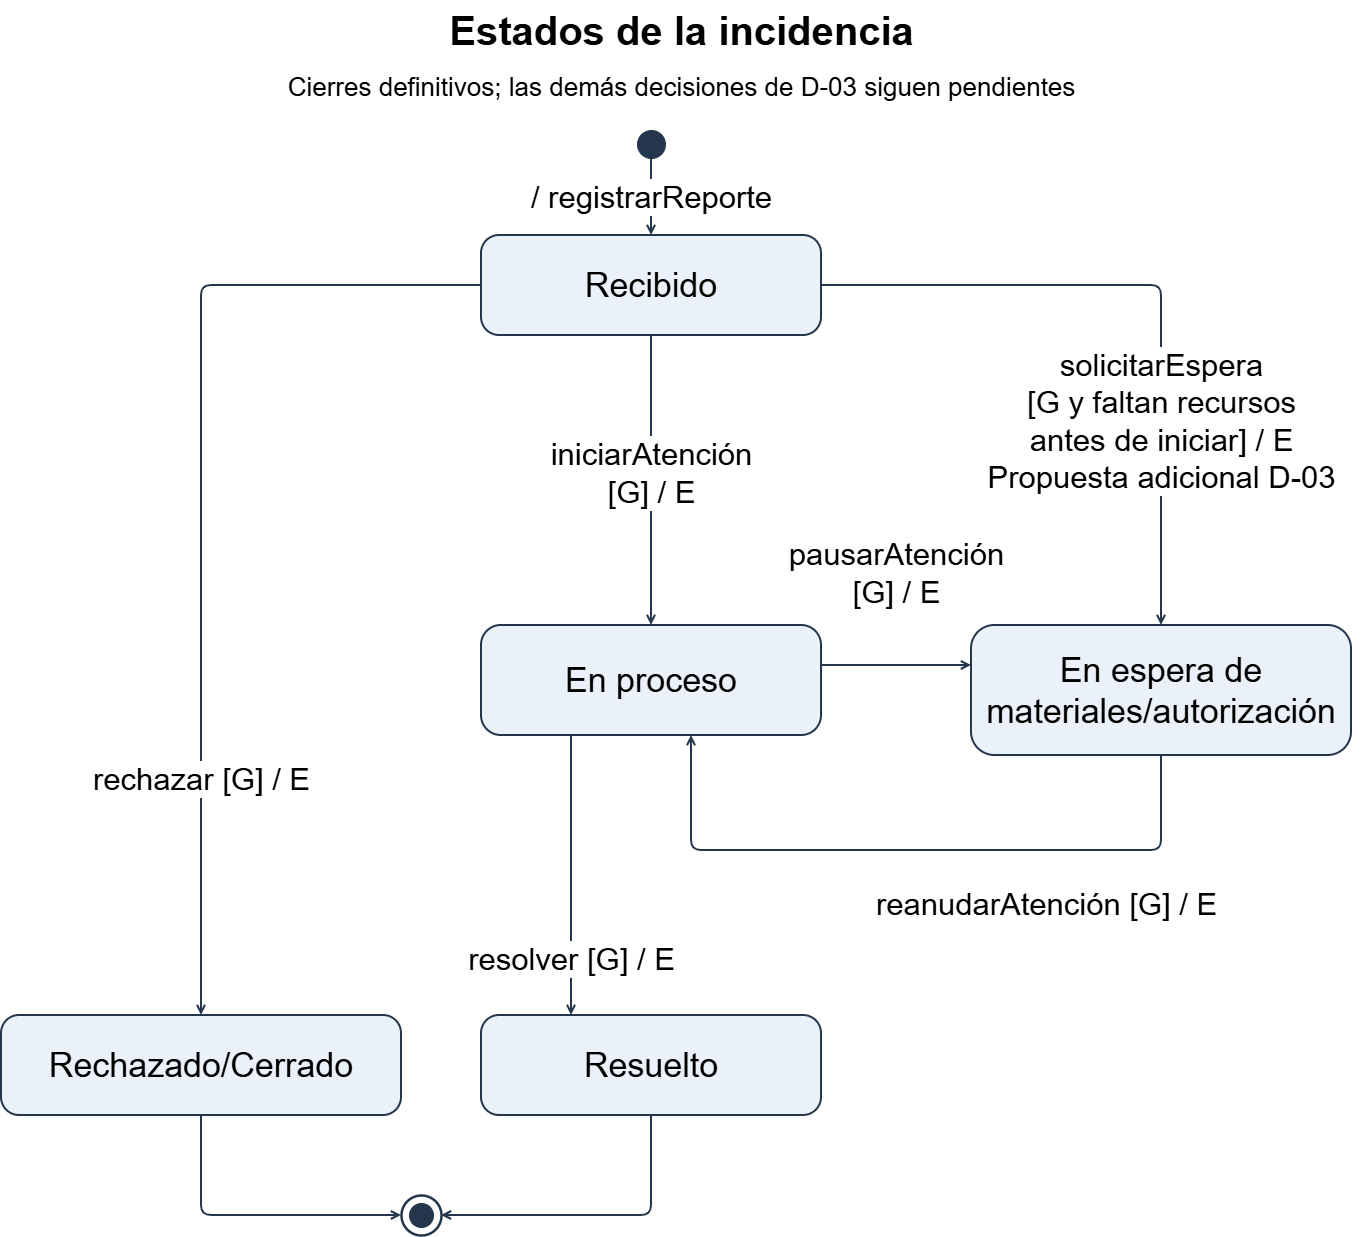

The diagram above was exported from draw.io. Its source (the exported page's mxGraphModel, read from the mxfile embedded in the PNG):
<mxGraphModel dx="2617" dy="1121" grid="1" gridSize="10" guides="1" tooltips="1" connect="1" arrows="1" fold="1" page="1" pageScale="1" pageWidth="827" pageHeight="1169" math="0" shadow="0">
  <root>
    <mxCell id="0" />
    <mxCell id="1" parent="0" />
    <mxCell id="ZG5qPTy6W2v--W5gNjZN-28" parent="1" style="text;html=1;align=center;fontFamily=Arial;fontSize=40;fontStyle=1;" value="Estados de la incidencia" vertex="1">
      <mxGeometry height="65" width="1360" x="50" y="70" as="geometry" />
    </mxCell>
    <mxCell id="ZG5qPTy6W2v--W5gNjZN-29" parent="1" style="text;html=1;align=center;fontFamily=Arial;fontSize=26;" value="Cierres definitivos; las demás decisiones de D-03 siguen pendientes" vertex="1">
      <mxGeometry height="50" width="1360" x="50" y="135" as="geometry" />
    </mxCell>
    <mxCell id="ZG5qPTy6W2v--W5gNjZN-30" parent="1" style="ellipse;aspect=fixed;fillColor=#24364B;strokeColor=#24364B;" value="" vertex="1">
      <mxGeometry height="28" width="28" x="686" y="200" as="geometry" />
    </mxCell>
    <mxCell id="ZG5qPTy6W2v--W5gNjZN-31" parent="1" style="rounded=1;arcSize=18;whiteSpace=wrap;html=1;fontFamily=Arial;fontSize=34;fillColor=#EAF1F8;strokeColor=#24364B;strokeWidth=2;" value="Recibido" vertex="1">
      <mxGeometry height="100" width="340" x="530" y="305" as="geometry" />
    </mxCell>
    <mxCell id="ZG5qPTy6W2v--W5gNjZN-32" parent="1" style="rounded=1;arcSize=18;whiteSpace=wrap;html=1;fontFamily=Arial;fontSize=34;fillColor=#EAF1F8;strokeColor=#24364B;strokeWidth=2;" value="En proceso" vertex="1">
      <mxGeometry height="110" width="340" x="530" y="695" as="geometry" />
    </mxCell>
    <mxCell id="ZG5qPTy6W2v--W5gNjZN-33" parent="1" style="rounded=1;arcSize=18;whiteSpace=wrap;html=1;fontFamily=Arial;fontSize=34;fillColor=#EAF1F8;strokeColor=#24364B;strokeWidth=2;" value="En espera de&lt;br&gt;materiales/autorización" vertex="1">
      <mxGeometry height="130" width="380" x="1020" y="695" as="geometry" />
    </mxCell>
    <mxCell id="ZG5qPTy6W2v--W5gNjZN-34" parent="1" style="rounded=1;arcSize=18;whiteSpace=wrap;html=1;fontFamily=Arial;fontSize=34;fillColor=#EAF1F8;strokeColor=#24364B;strokeWidth=2;" value="Rechazado/Cerrado" vertex="1">
      <mxGeometry height="100" width="400" x="50" y="1085" as="geometry" />
    </mxCell>
    <mxCell id="ZG5qPTy6W2v--W5gNjZN-35" parent="1" style="rounded=1;arcSize=18;whiteSpace=wrap;html=1;fontFamily=Arial;fontSize=34;fillColor=#EAF1F8;strokeColor=#24364B;strokeWidth=2;" value="Resuelto" vertex="1">
      <mxGeometry height="100" width="340" x="530" y="1085" as="geometry" />
    </mxCell>
    <mxCell id="ZG5qPTy6W2v--W5gNjZN-36" edge="1" parent="1" source="ZG5qPTy6W2v--W5gNjZN-30" style="edgeStyle=none;html=1;endArrow=open;endFill=0;strokeWidth=2;strokeColor=#24364B;fontFamily=Arial;fontSize=31;align=center;verticalAlign=middle;labelBackgroundColor=#FFFFFF;exitX=0.5;exitY=1;entryX=0.5;entryY=0;" target="ZG5qPTy6W2v--W5gNjZN-31" value="/ registrarReporte">
      <mxGeometry relative="1" as="geometry" />
    </mxCell>
    <mxCell id="ZG5qPTy6W2v--W5gNjZN-37" edge="1" parent="1" source="ZG5qPTy6W2v--W5gNjZN-31" style="edgeStyle=none;html=1;endArrow=open;endFill=0;strokeWidth=2;strokeColor=#24364B;fontFamily=Arial;fontSize=31;align=center;verticalAlign=middle;labelBackgroundColor=#FFFFFF;exitX=0.5;exitY=1;entryX=0.5;entryY=0;" target="ZG5qPTy6W2v--W5gNjZN-32" value="iniciarAtención&lt;br&gt;[G] / E">
      <mxGeometry relative="1" as="geometry">
        <mxPoint y="-7" as="offset" />
      </mxGeometry>
    </mxCell>
    <mxCell id="ZG5qPTy6W2v--W5gNjZN-38" edge="1" parent="1" source="ZG5qPTy6W2v--W5gNjZN-31" style="edgeStyle=none;html=1;endArrow=open;endFill=0;strokeWidth=2;strokeColor=#24364B;fontFamily=Arial;fontSize=31;align=center;verticalAlign=middle;labelBackgroundColor=#FFFFFF;exitX=0;exitY=0.5;entryX=0.5;entryY=0;" target="ZG5qPTy6W2v--W5gNjZN-34" value="rechazar [G] / E">
      <mxGeometry relative="1" as="geometry">
        <mxPoint y="269" as="offset" />
        <Array as="points">
          <mxPoint x="250" y="355" />
        </Array>
      </mxGeometry>
    </mxCell>
    <mxCell id="ZG5qPTy6W2v--W5gNjZN-39" edge="1" parent="1" source="ZG5qPTy6W2v--W5gNjZN-32" style="edgeStyle=none;html=1;endArrow=open;endFill=0;strokeWidth=2;strokeColor=#24364B;fontFamily=Arial;fontSize=31;align=center;verticalAlign=middle;labelBackgroundColor=#FFFFFF;exitX=1;exitY=0.363636;entryX=0;entryY=0.307692;" target="ZG5qPTy6W2v--W5gNjZN-33" value="pausarAtención&lt;br&gt;[G] / E">
      <mxGeometry relative="1" as="geometry">
        <mxPoint y="-92" as="offset" />
      </mxGeometry>
    </mxCell>
    <mxCell id="ZG5qPTy6W2v--W5gNjZN-40" edge="1" parent="1" source="ZG5qPTy6W2v--W5gNjZN-33" style="edgeStyle=none;html=1;endArrow=open;endFill=0;strokeWidth=2;strokeColor=#24364B;fontFamily=Arial;fontSize=31;align=center;verticalAlign=middle;labelBackgroundColor=#FFFFFF;exitX=0.5;exitY=1;entryX=0.617647;entryY=1;" target="ZG5qPTy6W2v--W5gNjZN-32" value="reanudarAtención [G] / E">
      <mxGeometry relative="1" as="geometry">
        <mxPoint x="130" y="54" as="offset" />
        <Array as="points">
          <mxPoint x="1210" y="920" />
          <mxPoint x="740" y="920" />
        </Array>
      </mxGeometry>
    </mxCell>
    <mxCell id="ZG5qPTy6W2v--W5gNjZN-41" edge="1" parent="1" source="ZG5qPTy6W2v--W5gNjZN-32" style="edgeStyle=none;html=1;endArrow=open;endFill=0;strokeWidth=2;strokeColor=#24364B;fontFamily=Arial;fontSize=31;align=center;verticalAlign=middle;labelBackgroundColor=#FFFFFF;exitX=0.264706;exitY=1;entryX=0.264706;entryY=0;" target="ZG5qPTy6W2v--W5gNjZN-35" value="resolver [G] / E">
      <mxGeometry relative="1" as="geometry">
        <mxPoint y="84" as="offset" />
      </mxGeometry>
    </mxCell>
    <mxCell id="ZG5qPTy6W2v--W5gNjZN-42" edge="1" parent="1" source="ZG5qPTy6W2v--W5gNjZN-31" style="edgeStyle=none;html=1;endArrow=open;endFill=0;strokeWidth=2;strokeColor=#24364B;fontFamily=Arial;fontSize=31;align=center;verticalAlign=middle;labelBackgroundColor=#FFFFFF;exitX=1;exitY=0.5;entryX=0.5;entryY=0;" target="ZG5qPTy6W2v--W5gNjZN-33" value="solicitarEspera&lt;br&gt;[G y faltan recursos&lt;br&gt;antes de iniciar] / E&lt;br&gt;Propuesta adicional D-03">
      <mxGeometry relative="1" as="geometry">
        <mxPoint y="136" as="offset" />
        <Array as="points">
          <mxPoint x="1210" y="355" />
        </Array>
      </mxGeometry>
    </mxCell>
    <mxCell id="ZG5qPTy6W2v--W5gNjZN-43" parent="1" style="ellipse;aspect=fixed;fillColor=#FFFFFF;strokeColor=#24364B;strokeWidth=2.5;" value="" vertex="1">
      <mxGeometry height="40" width="40" x="450" y="1265" as="geometry" />
    </mxCell>
    <mxCell id="ZG5qPTy6W2v--W5gNjZN-44" connectable="0" parent="ZG5qPTy6W2v--W5gNjZN-43" style="ellipse;aspect=fixed;fillColor=#24364B;strokeColor=#24364B;" value="" vertex="1">
      <mxGeometry height="24" width="24" x="8" y="8" as="geometry" />
    </mxCell>
    <mxCell id="ZG5qPTy6W2v--W5gNjZN-45" edge="1" parent="1" source="ZG5qPTy6W2v--W5gNjZN-34" style="edgeStyle=none;html=1;endArrow=open;endFill=0;strokeWidth=2;strokeColor=#24364B;exitX=0.5;exitY=1;entryX=0;entryY=0.5;" target="ZG5qPTy6W2v--W5gNjZN-43" value="">
      <mxGeometry relative="1" as="geometry">
        <Array as="points">
          <mxPoint x="250" y="1285" />
        </Array>
      </mxGeometry>
    </mxCell>
    <mxCell id="ZG5qPTy6W2v--W5gNjZN-46" edge="1" parent="1" source="ZG5qPTy6W2v--W5gNjZN-35" style="edgeStyle=none;html=1;endArrow=open;endFill=0;strokeWidth=2;strokeColor=#24364B;exitX=0.5;exitY=1;entryX=1;entryY=0.5;" target="ZG5qPTy6W2v--W5gNjZN-43" value="">
      <mxGeometry relative="1" as="geometry">
        <Array as="points">
          <mxPoint x="700" y="1285" />
        </Array>
      </mxGeometry>
    </mxCell>
  </root>
</mxGraphModel>